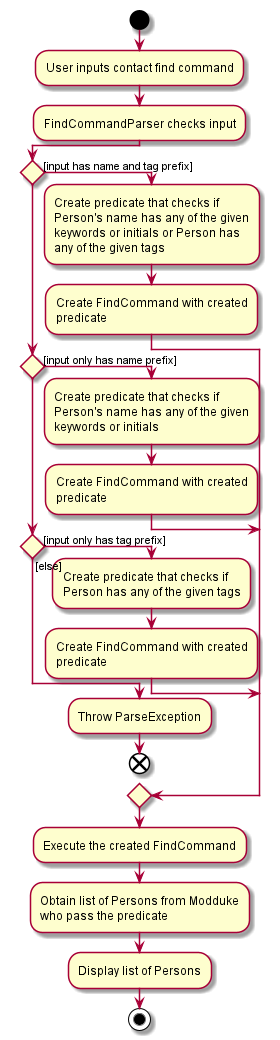

The diagram above was rendered by PlantUML. Its source (embedded in the PNG):
@startuml
!pragma useVerticalIf on
start
:User inputs contact find command;
:FindCommandParser checks input;
if() then ([input has name and tag prefix])
:Create predicate that checks if
Person's name has any of the given
keywords or initials or Person has
any of the given tags;
:Create FindCommand with created
predicate;
elseif() then ([input only has name prefix])
:Create predicate that checks if
Person's name has any of the given
keywords or initials;
:Create FindCommand with created
predicate;
elseif() then ([input only has tag prefix])
:Create predicate that checks if
Person has any of the given tags;
:Create FindCommand with created
predicate;
else ([else])
:Throw ParseException;
end
endif
:Execute the created FindCommand;
:Obtain list of Persons from Modduke
who pass the predicate;
:Display list of Persons;
stop
@enduml